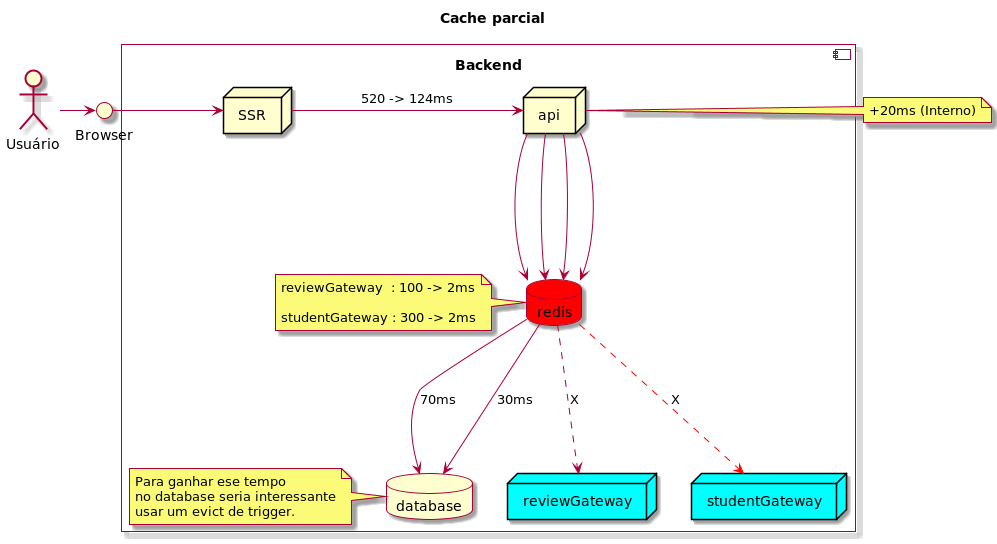

The diagram above was rendered by PlantUML. Its source (embedded in the PNG):
@startuml

skin rose

Title: Cache parcial


actor "Usuário" as actor
interface "Browser" as browser

component "Backend\n" {

  node SSR
  node "api" as backend
  node reviewGateway as reviewGateway #aqua
  node studentGateway as studentGateway #aqua
  database database
  database redis as redis  #red


  actor -> browser
  browser -> SSR
  backend --> redis
  backend --> redis
  backend --> redis
  backend --> redis

  note left of redis
   reviewGateway  : 100 -> 2ms

   studentGateway : 300 -> 2ms
  end note

  redis ..> reviewGateway: X
  redis ..> studentGateway #red: X
  redis --> database: 70ms
  redis --> database: 30ms

  note left of database
     Para ganhar ese tempo
     no database seria interessante
     usar um evict de trigger.
    end note




}

SSR -> backend: 520 -> 124ms
note right of backend: +20ms (Interno)

@enduml